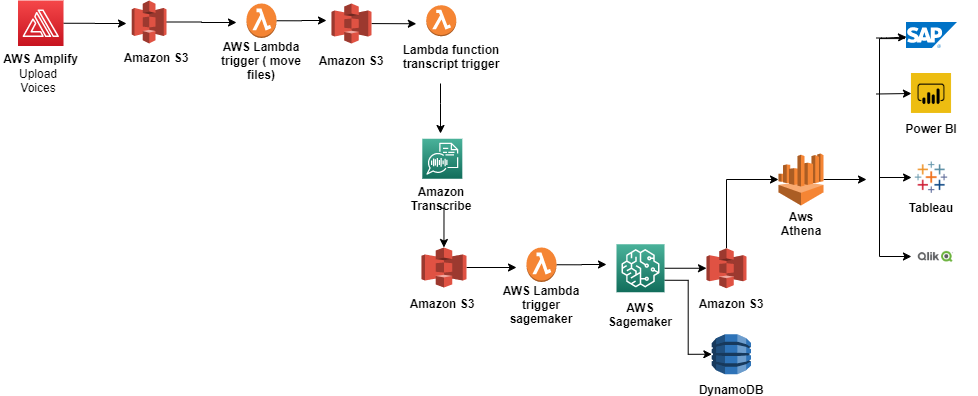

The diagram above was exported from draw.io. Its source (the exported page's mxGraphModel, read from the mxfile embedded in the PNG):
<mxGraphModel dx="1038" dy="607" grid="1" gridSize="10" guides="1" tooltips="1" connect="1" arrows="1" fold="1" page="1" pageScale="1" pageWidth="827" pageHeight="1169" math="0" shadow="0">
  <root>
    <mxCell id="0" />
    <mxCell id="1" parent="0" />
    <mxCell id="Akpkc1S7KmIf-QVYjyo--8" value="" style="outlineConnect=0;dashed=0;verticalLabelPosition=bottom;verticalAlign=top;align=center;html=1;shape=mxgraph.aws3.lambda_function;fillColor=#F58534;gradientColor=none;" parent="1" vertex="1">
      <mxGeometry x="429.81" y="111.75" width="30" height="31" as="geometry" />
    </mxCell>
    <mxCell id="Akpkc1S7KmIf-QVYjyo--10" value="" style="points=[[0,0,0],[0.25,0,0],[0.5,0,0],[0.75,0,0],[1,0,0],[0,1,0],[0.25,1,0],[0.5,1,0],[0.75,1,0],[1,1,0],[0,0.25,0],[0,0.5,0],[0,0.75,0],[1,0.25,0],[1,0.5,0],[1,0.75,0]];outlineConnect=0;fontColor=#232F3E;gradientColor=#4AB29A;gradientDirection=north;fillColor=#116D5B;strokeColor=#ffffff;dashed=0;verticalLabelPosition=bottom;verticalAlign=top;align=center;html=1;fontSize=12;fontStyle=0;aspect=fixed;shape=mxgraph.aws4.resourceIcon;resIcon=mxgraph.aws4.transcribe;" parent="1" vertex="1">
      <mxGeometry x="425.81" y="245.25" width="40" height="40" as="geometry" />
    </mxCell>
    <mxCell id="cY1IKGy1-HrDOaNIuCve-13" style="edgeStyle=orthogonalEdgeStyle;rounded=0;orthogonalLoop=1;jettySize=auto;html=1;" parent="1" edge="1">
      <mxGeometry relative="1" as="geometry">
        <mxPoint x="444" y="240" as="targetPoint" />
        <mxPoint x="444" y="190" as="sourcePoint" />
        <Array as="points">
          <mxPoint x="444" y="210" />
          <mxPoint x="444" y="210" />
        </Array>
      </mxGeometry>
    </mxCell>
    <mxCell id="Akpkc1S7KmIf-QVYjyo--12" value="&lt;b&gt;Lambda function&lt;br&gt;transcript trigger&lt;br&gt;&lt;/b&gt;" style="text;html=1;strokeColor=none;fillColor=none;align=center;verticalAlign=middle;whiteSpace=wrap;rounded=0;" parent="1" vertex="1">
      <mxGeometry x="384.91" y="152.5" width="140.19" height="20" as="geometry" />
    </mxCell>
    <mxCell id="cY1IKGy1-HrDOaNIuCve-14" style="edgeStyle=orthogonalEdgeStyle;rounded=0;orthogonalLoop=1;jettySize=auto;html=1;exitX=0.5;exitY=1;exitDx=0;exitDy=0;entryX=0.5;entryY=0;entryDx=0;entryDy=0;entryPerimeter=0;" parent="1" source="Akpkc1S7KmIf-QVYjyo--13" target="Akpkc1S7KmIf-QVYjyo--46" edge="1">
      <mxGeometry relative="1" as="geometry" />
    </mxCell>
    <mxCell id="Akpkc1S7KmIf-QVYjyo--13" value="&lt;b&gt;Amazon Transcribe&lt;/b&gt;" style="text;html=1;strokeColor=none;fillColor=none;align=center;verticalAlign=middle;whiteSpace=wrap;rounded=0;" parent="1" vertex="1">
      <mxGeometry x="409.81" y="294.75" width="70" height="20" as="geometry" />
    </mxCell>
    <mxCell id="Akpkc1S7KmIf-QVYjyo--32" style="edgeStyle=orthogonalEdgeStyle;rounded=0;orthogonalLoop=1;jettySize=auto;html=1;entryX=0;entryY=0.5;entryDx=0;entryDy=0;exitX=-0.031;exitY=0.631;exitDx=0;exitDy=0;exitPerimeter=0;" parent="1" source="Akpkc1S7KmIf-QVYjyo--24" target="Akpkc1S7KmIf-QVYjyo--27" edge="1">
      <mxGeometry relative="1" as="geometry">
        <mxPoint x="883" y="144.5" as="sourcePoint" />
        <Array as="points">
          <mxPoint x="883" y="145.5" />
          <mxPoint x="883" y="284.5" />
        </Array>
      </mxGeometry>
    </mxCell>
    <mxCell id="Akpkc1S7KmIf-QVYjyo--24" value="" style="aspect=fixed;html=1;points=[];align=center;image;fontSize=12;image=img/lib/mscae/SAP_HANA_on_Azure.svg;" parent="1" vertex="1">
      <mxGeometry x="910" y="129" width="50.99" height="25.5" as="geometry" />
    </mxCell>
    <mxCell id="Akpkc1S7KmIf-QVYjyo--25" value="" style="shape=image;verticalLabelPosition=bottom;labelBackgroundColor=#ffffff;verticalAlign=top;aspect=fixed;imageAspect=0;image=data:image/png,(base64 omitted: 6828 chars);" parent="1" vertex="1">
      <mxGeometry x="914.95" y="180" width="40.1" height="40" as="geometry" />
    </mxCell>
    <mxCell id="Akpkc1S7KmIf-QVYjyo--26" value="" style="shape=image;verticalLabelPosition=bottom;labelBackgroundColor=#ffffff;verticalAlign=top;aspect=fixed;imageAspect=0;image=data:image/png,(base64 omitted: 9004 chars);" parent="1" vertex="1">
      <mxGeometry x="915.05" y="338.5" width="50" height="50" as="geometry" />
    </mxCell>
    <mxCell id="Akpkc1S7KmIf-QVYjyo--27" value="" style="shape=image;verticalLabelPosition=bottom;labelBackgroundColor=#ffffff;verticalAlign=top;aspect=fixed;imageAspect=0;image=data:image/png,(base64 omitted: 5624 chars);" parent="1" vertex="1">
      <mxGeometry x="915.05" y="264" width="40" height="40" as="geometry" />
    </mxCell>
    <mxCell id="Akpkc1S7KmIf-QVYjyo--28" value="&lt;b&gt;Power BI&lt;/b&gt;" style="text;html=1;strokeColor=none;fillColor=none;align=center;verticalAlign=middle;whiteSpace=wrap;rounded=0;" parent="1" vertex="1">
      <mxGeometry x="890" y="224.5" width="90" height="20" as="geometry" />
    </mxCell>
    <mxCell id="Akpkc1S7KmIf-QVYjyo--29" value="&lt;b&gt;Tableau&lt;/b&gt;" style="text;html=1;strokeColor=none;fillColor=none;align=center;verticalAlign=middle;whiteSpace=wrap;rounded=0;" parent="1" vertex="1">
      <mxGeometry x="890.05" y="304" width="90" height="20" as="geometry" />
    </mxCell>
    <mxCell id="cY1IKGy1-HrDOaNIuCve-40" style="edgeStyle=orthogonalEdgeStyle;rounded=0;orthogonalLoop=1;jettySize=auto;html=1;exitX=1;exitY=0.5;exitDx=0;exitDy=0;exitPerimeter=0;" parent="1" source="Akpkc1S7KmIf-QVYjyo--46" edge="1">
      <mxGeometry relative="1" as="geometry">
        <mxPoint x="520" y="374" as="targetPoint" />
      </mxGeometry>
    </mxCell>
    <mxCell id="Akpkc1S7KmIf-QVYjyo--46" value="" style="outlineConnect=0;dashed=0;verticalLabelPosition=bottom;verticalAlign=top;align=center;html=1;shape=mxgraph.aws3.s3;fillColor=#E05243;gradientColor=none;" parent="1" vertex="1">
      <mxGeometry x="424.91" y="354" width="45.09" height="40" as="geometry" />
    </mxCell>
    <mxCell id="Akpkc1S7KmIf-QVYjyo--48" value="&lt;b&gt;Amazon S3&lt;/b&gt;" style="text;html=1;strokeColor=none;fillColor=none;align=center;verticalAlign=middle;whiteSpace=wrap;rounded=0;" parent="1" vertex="1">
      <mxGeometry x="400.80999999999995" y="399.5" width="90" height="20" as="geometry" />
    </mxCell>
    <mxCell id="cY1IKGy1-HrDOaNIuCve-5" style="edgeStyle=orthogonalEdgeStyle;rounded=0;orthogonalLoop=1;jettySize=auto;html=1;exitX=1;exitY=0.5;exitDx=0;exitDy=0;exitPerimeter=0;" parent="1" source="99GlAsqPvDVxHt2_Vpoi-2" edge="1">
      <mxGeometry relative="1" as="geometry">
        <mxPoint x="130" y="130" as="targetPoint" />
      </mxGeometry>
    </mxCell>
    <mxCell id="99GlAsqPvDVxHt2_Vpoi-2" value="" style="points=[[0,0,0],[0.25,0,0],[0.5,0,0],[0.75,0,0],[1,0,0],[0,1,0],[0.25,1,0],[0.5,1,0],[0.75,1,0],[1,1,0],[0,0.25,0],[0,0.5,0],[0,0.75,0],[1,0.25,0],[1,0.5,0],[1,0.75,0]];outlineConnect=0;fontColor=#232F3E;gradientColor=#F54749;gradientDirection=north;fillColor=#C7131F;strokeColor=#ffffff;dashed=0;verticalLabelPosition=bottom;verticalAlign=top;align=center;html=1;fontSize=12;fontStyle=0;aspect=fixed;shape=mxgraph.aws4.resourceIcon;resIcon=mxgraph.aws4.amplify;" parent="1" vertex="1">
      <mxGeometry x="21.51" y="107" width="45.5" height="45.5" as="geometry" />
    </mxCell>
    <mxCell id="99GlAsqPvDVxHt2_Vpoi-5" value="&lt;b&gt;AWS Amplify&lt;br&gt;&lt;/b&gt;" style="text;html=1;strokeColor=none;fillColor=none;align=center;verticalAlign=middle;whiteSpace=wrap;rounded=0;" parent="1" vertex="1">
      <mxGeometry x="3.88" y="160" width="80.75" height="10.5" as="geometry" />
    </mxCell>
    <mxCell id="99GlAsqPvDVxHt2_Vpoi-66" value="" style="edgeStyle=none;rounded=0;orthogonalLoop=1;jettySize=auto;html=1;" parent="1" edge="1">
      <mxGeometry relative="1" as="geometry">
        <mxPoint x="220" y="400" as="targetPoint" />
        <mxPoint x="220" y="400" as="sourcePoint" />
      </mxGeometry>
    </mxCell>
    <mxCell id="cY1IKGy1-HrDOaNIuCve-8" style="edgeStyle=orthogonalEdgeStyle;rounded=0;orthogonalLoop=1;jettySize=auto;html=1;exitX=1;exitY=0.5;exitDx=0;exitDy=0;exitPerimeter=0;" parent="1" source="99GlAsqPvDVxHt2_Vpoi-11" edge="1">
      <mxGeometry relative="1" as="geometry">
        <mxPoint x="330" y="127" as="targetPoint" />
      </mxGeometry>
    </mxCell>
    <mxCell id="99GlAsqPvDVxHt2_Vpoi-11" value="" style="outlineConnect=0;dashed=0;verticalLabelPosition=bottom;verticalAlign=top;align=center;html=1;shape=mxgraph.aws3.lambda_function;fillColor=#F58534;gradientColor=none;" parent="1" vertex="1">
      <mxGeometry x="250" y="110" width="30" height="34.5" as="geometry" />
    </mxCell>
    <mxCell id="99GlAsqPvDVxHt2_Vpoi-16" value="&lt;b&gt;AWS Lambda trigger ( move files)&lt;/b&gt;" style="text;html=1;strokeColor=none;fillColor=none;align=center;verticalAlign=middle;whiteSpace=wrap;rounded=0;" parent="1" vertex="1">
      <mxGeometry x="220" y="156.75" width="90" height="20" as="geometry" />
    </mxCell>
    <mxCell id="99GlAsqPvDVxHt2_Vpoi-17" style="edgeStyle=none;rounded=0;orthogonalLoop=1;jettySize=auto;html=1;exitX=0.5;exitY=1;exitDx=0;exitDy=0;" parent="1" source="99GlAsqPvDVxHt2_Vpoi-16" target="99GlAsqPvDVxHt2_Vpoi-16" edge="1">
      <mxGeometry relative="1" as="geometry" />
    </mxCell>
    <mxCell id="99GlAsqPvDVxHt2_Vpoi-46" style="edgeStyle=orthogonalEdgeStyle;rounded=0;orthogonalLoop=1;jettySize=auto;html=1;entryX=0;entryY=0.5;entryDx=0;entryDy=0;" parent="1" edge="1">
      <mxGeometry relative="1" as="geometry">
        <mxPoint x="883" y="279" as="sourcePoint" />
        <mxPoint x="914.9500000000002" y="363" as="targetPoint" />
        <Array as="points">
          <mxPoint x="882.9" y="279" />
          <mxPoint x="882.9" y="363" />
        </Array>
      </mxGeometry>
    </mxCell>
    <mxCell id="99GlAsqPvDVxHt2_Vpoi-54" value="" style="outlineConnect=0;dashed=0;verticalLabelPosition=bottom;verticalAlign=top;align=center;html=1;shape=mxgraph.aws3.dynamo_db;fillColor=#2E73B8;gradientColor=none;" parent="1" vertex="1">
      <mxGeometry x="715.37" y="440.75" width="39.25" height="40" as="geometry" />
    </mxCell>
    <mxCell id="99GlAsqPvDVxHt2_Vpoi-55" value="&lt;b&gt;DynamoDB&lt;br&gt;&lt;/b&gt;" style="text;html=1;strokeColor=none;fillColor=none;align=center;verticalAlign=middle;whiteSpace=wrap;rounded=0;" parent="1" vertex="1">
      <mxGeometry x="695.1899999999999" y="490.25" width="79.62" height="10.5" as="geometry" />
    </mxCell>
    <mxCell id="99GlAsqPvDVxHt2_Vpoi-56" style="edgeStyle=none;rounded=0;orthogonalLoop=1;jettySize=auto;html=1;exitX=0.75;exitY=0;exitDx=0;exitDy=0;" parent="1" source="99GlAsqPvDVxHt2_Vpoi-55" target="99GlAsqPvDVxHt2_Vpoi-55" edge="1">
      <mxGeometry relative="1" as="geometry" />
    </mxCell>
    <mxCell id="99GlAsqPvDVxHt2_Vpoi-76" value="" style="edgeStyle=none;rounded=0;orthogonalLoop=1;jettySize=auto;html=1;" parent="1" source="99GlAsqPvDVxHt2_Vpoi-63" edge="1">
      <mxGeometry relative="1" as="geometry">
        <mxPoint x="419.81" y="130.25" as="targetPoint" />
      </mxGeometry>
    </mxCell>
    <mxCell id="99GlAsqPvDVxHt2_Vpoi-63" value="" style="outlineConnect=0;dashed=0;verticalLabelPosition=bottom;verticalAlign=top;align=center;html=1;shape=mxgraph.aws3.s3;fillColor=#E05243;gradientColor=none;" parent="1" vertex="1">
      <mxGeometry x="335" y="110" width="40" height="40" as="geometry" />
    </mxCell>
    <mxCell id="99GlAsqPvDVxHt2_Vpoi-64" value="&lt;b&gt;Amazon S3&lt;/b&gt;" style="text;html=1;strokeColor=none;fillColor=none;align=center;verticalAlign=middle;whiteSpace=wrap;rounded=0;" parent="1" vertex="1">
      <mxGeometry x="310" y="157" width="90" height="20" as="geometry" />
    </mxCell>
    <mxCell id="cY1IKGy1-HrDOaNIuCve-6" style="edgeStyle=orthogonalEdgeStyle;rounded=0;orthogonalLoop=1;jettySize=auto;html=1;exitX=1;exitY=0.5;exitDx=0;exitDy=0;exitPerimeter=0;" parent="1" source="cY1IKGy1-HrDOaNIuCve-2" edge="1">
      <mxGeometry relative="1" as="geometry">
        <mxPoint x="240" y="129" as="targetPoint" />
      </mxGeometry>
    </mxCell>
    <mxCell id="cY1IKGy1-HrDOaNIuCve-2" value="" style="outlineConnect=0;dashed=0;verticalLabelPosition=bottom;verticalAlign=top;align=center;html=1;shape=mxgraph.aws3.s3;fillColor=#E05243;gradientColor=none;" parent="1" vertex="1">
      <mxGeometry x="135.29" y="107" width="34.71" height="43" as="geometry" />
    </mxCell>
    <mxCell id="cY1IKGy1-HrDOaNIuCve-3" value="&lt;b&gt;Amazon S3&lt;/b&gt;" style="text;html=1;strokeColor=none;fillColor=none;align=center;verticalAlign=middle;whiteSpace=wrap;rounded=0;" parent="1" vertex="1">
      <mxGeometry x="115.19" y="154" width="90" height="20" as="geometry" />
    </mxCell>
    <mxCell id="cY1IKGy1-HrDOaNIuCve-15" value="Upload Voices&lt;br&gt;" style="text;html=1;strokeColor=none;fillColor=none;align=center;verticalAlign=middle;whiteSpace=wrap;rounded=0;" parent="1" vertex="1">
      <mxGeometry x="21.50999999999999" y="177" width="40" height="20" as="geometry" />
    </mxCell>
    <mxCell id="cY1IKGy1-HrDOaNIuCve-23" style="edgeStyle=orthogonalEdgeStyle;rounded=0;orthogonalLoop=1;jettySize=auto;html=1;exitX=1;exitY=0.5;exitDx=0;exitDy=0;exitPerimeter=0;" parent="1" source="cY1IKGy1-HrDOaNIuCve-17" target="cY1IKGy1-HrDOaNIuCve-21" edge="1">
      <mxGeometry relative="1" as="geometry" />
    </mxCell>
    <mxCell id="cY1IKGy1-HrDOaNIuCve-25" style="edgeStyle=orthogonalEdgeStyle;rounded=0;orthogonalLoop=1;jettySize=auto;html=1;exitX=1;exitY=0.75;exitDx=0;exitDy=0;exitPerimeter=0;entryX=0;entryY=0.5;entryDx=0;entryDy=0;entryPerimeter=0;" parent="1" source="cY1IKGy1-HrDOaNIuCve-17" target="99GlAsqPvDVxHt2_Vpoi-54" edge="1">
      <mxGeometry relative="1" as="geometry" />
    </mxCell>
    <mxCell id="cY1IKGy1-HrDOaNIuCve-17" value="" style="points=[[0,0,0],[0.25,0,0],[0.5,0,0],[0.75,0,0],[1,0,0],[0,1,0],[0.25,1,0],[0.5,1,0],[0.75,1,0],[1,1,0],[0,0.25,0],[0,0.5,0],[0,0.75,0],[1,0.25,0],[1,0.5,0],[1,0.75,0]];outlineConnect=0;fontColor=#232F3E;gradientColor=#4AB29A;gradientDirection=north;fillColor=#116D5B;strokeColor=#ffffff;dashed=0;verticalLabelPosition=bottom;verticalAlign=top;align=center;html=1;fontSize=12;fontStyle=0;aspect=fixed;shape=mxgraph.aws4.resourceIcon;resIcon=mxgraph.aws4.sagemaker;" parent="1" vertex="1">
      <mxGeometry x="620" y="350.75" width="48" height="48" as="geometry" />
    </mxCell>
    <mxCell id="cY1IKGy1-HrDOaNIuCve-20" value="&lt;b&gt;AWS Sagemaker&lt;/b&gt;" style="text;html=1;strokeColor=none;fillColor=none;align=center;verticalAlign=middle;whiteSpace=wrap;rounded=0;" parent="1" vertex="1">
      <mxGeometry x="624" y="410.75" width="40" height="20" as="geometry" />
    </mxCell>
    <mxCell id="cY1IKGy1-HrDOaNIuCve-33" style="edgeStyle=orthogonalEdgeStyle;rounded=0;orthogonalLoop=1;jettySize=auto;html=1;exitX=0.5;exitY=0;exitDx=0;exitDy=0;exitPerimeter=0;entryX=0;entryY=0.5;entryDx=0;entryDy=0;entryPerimeter=0;" parent="1" source="cY1IKGy1-HrDOaNIuCve-21" target="cY1IKGy1-HrDOaNIuCve-32" edge="1">
      <mxGeometry relative="1" as="geometry" />
    </mxCell>
    <mxCell id="cY1IKGy1-HrDOaNIuCve-21" value="" style="outlineConnect=0;dashed=0;verticalLabelPosition=bottom;verticalAlign=top;align=center;html=1;shape=mxgraph.aws3.s3;fillColor=#E05243;gradientColor=none;" parent="1" vertex="1">
      <mxGeometry x="710" y="354.75" width="40" height="40" as="geometry" />
    </mxCell>
    <mxCell id="cY1IKGy1-HrDOaNIuCve-22" value="&lt;b&gt;Amazon S3&lt;/b&gt;" style="text;html=1;strokeColor=none;fillColor=none;align=center;verticalAlign=middle;whiteSpace=wrap;rounded=0;" parent="1" vertex="1">
      <mxGeometry x="690" y="400.25" width="90" height="20" as="geometry" />
    </mxCell>
    <mxCell id="cY1IKGy1-HrDOaNIuCve-27" value="" style="endArrow=classic;html=1;entryX=0;entryY=0.5;entryDx=0;entryDy=0;" parent="1" target="Akpkc1S7KmIf-QVYjyo--25" edge="1">
      <mxGeometry width="50" height="50" relative="1" as="geometry">
        <mxPoint x="880" y="200.5" as="sourcePoint" />
        <mxPoint x="830" y="174.5" as="targetPoint" />
      </mxGeometry>
    </mxCell>
    <mxCell id="cY1IKGy1-HrDOaNIuCve-30" value="" style="endArrow=classic;html=1;entryX=0;entryY=0.569;entryDx=0;entryDy=0;entryPerimeter=0;" parent="1" target="Akpkc1S7KmIf-QVYjyo--24" edge="1">
      <mxGeometry width="50" height="50" relative="1" as="geometry">
        <mxPoint x="880" y="144.5" as="sourcePoint" />
        <mxPoint x="924.95" y="210" as="targetPoint" />
        <Array as="points">
          <mxPoint x="890" y="144.5" />
        </Array>
      </mxGeometry>
    </mxCell>
    <mxCell id="cY1IKGy1-HrDOaNIuCve-41" style="edgeStyle=orthogonalEdgeStyle;rounded=0;orthogonalLoop=1;jettySize=auto;html=1;exitX=1;exitY=0.5;exitDx=0;exitDy=0;exitPerimeter=0;" parent="1" source="cY1IKGy1-HrDOaNIuCve-32" edge="1">
      <mxGeometry relative="1" as="geometry">
        <mxPoint x="870" y="286" as="targetPoint" />
      </mxGeometry>
    </mxCell>
    <mxCell id="cY1IKGy1-HrDOaNIuCve-32" value="" style="outlineConnect=0;dashed=0;verticalLabelPosition=bottom;verticalAlign=top;align=center;html=1;shape=mxgraph.aws3.athena;fillColor=#F58534;gradientColor=none;" parent="1" vertex="1">
      <mxGeometry x="782" y="260" width="45" height="52" as="geometry" />
    </mxCell>
    <mxCell id="cY1IKGy1-HrDOaNIuCve-34" value="&lt;b&gt;Aws Athena&lt;/b&gt;" style="text;html=1;strokeColor=none;fillColor=none;align=center;verticalAlign=middle;whiteSpace=wrap;rounded=0;" parent="1" vertex="1">
      <mxGeometry x="784.5" y="319.75" width="40" height="20" as="geometry" />
    </mxCell>
    <mxCell id="cY1IKGy1-HrDOaNIuCve-35" style="edgeStyle=orthogonalEdgeStyle;rounded=0;orthogonalLoop=1;jettySize=auto;html=1;exitX=1;exitY=0.5;exitDx=0;exitDy=0;exitPerimeter=0;" parent="1" source="cY1IKGy1-HrDOaNIuCve-36" edge="1">
      <mxGeometry relative="1" as="geometry">
        <mxPoint x="610" y="371" as="targetPoint" />
      </mxGeometry>
    </mxCell>
    <mxCell id="cY1IKGy1-HrDOaNIuCve-36" value="" style="outlineConnect=0;dashed=0;verticalLabelPosition=bottom;verticalAlign=top;align=center;html=1;shape=mxgraph.aws3.lambda_function;fillColor=#F58534;gradientColor=none;" parent="1" vertex="1">
      <mxGeometry x="530" y="354" width="30" height="34.5" as="geometry" />
    </mxCell>
    <mxCell id="cY1IKGy1-HrDOaNIuCve-37" value="&lt;b&gt;AWS Lambda trigger sagemaker&lt;/b&gt;" style="text;html=1;strokeColor=none;fillColor=none;align=center;verticalAlign=middle;whiteSpace=wrap;rounded=0;" parent="1" vertex="1">
      <mxGeometry x="500" y="400.75" width="90" height="20" as="geometry" />
    </mxCell>
    <mxCell id="cY1IKGy1-HrDOaNIuCve-38" style="edgeStyle=none;rounded=0;orthogonalLoop=1;jettySize=auto;html=1;exitX=0.5;exitY=1;exitDx=0;exitDy=0;" parent="1" source="cY1IKGy1-HrDOaNIuCve-37" target="cY1IKGy1-HrDOaNIuCve-37" edge="1">
      <mxGeometry relative="1" as="geometry" />
    </mxCell>
  </root>
</mxGraphModel>